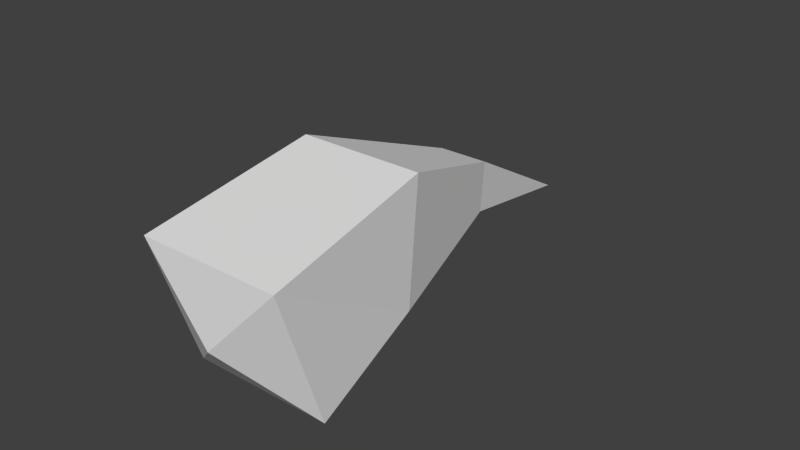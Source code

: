 # Source: vespidstinger.blend  (saved by Blender 2.79.0; exported with 4.5.12 LTS)
import bpy
from mathutils import Matrix  # noqa: F401  (used for matrix-valued properties, if any)

bpy.ops.wm.read_factory_settings(use_empty=True)
scene = bpy.context.scene
scene.name = 'Scene'

# ---- collections
col_collection_1 = bpy.data.collections.new('Collection 1'); scene.collection.children.link(col_collection_1)

# ---- materials (node trees are filled in below, after node groups)
mat_material = bpy.data.materials.new('Material')
mat_material.alpha_threshold = 0.0
mat_material.use_transparent_shadow = False
mat_material.roughness = 0.5

# ---- material node trees

# ---- world
world_world = bpy.data.worlds.new('World'); scene.world = world_world
world_world.color = (0.05088, 0.05088, 0.05088)
world_world.use_sun_shadow = False
world_world.sun_shadow_jitter_overblur = 0.0
world_world.cycles.sampling_method = 'NONE'
world_world.cycles.sample_map_resolution = 256

# ---- meshes
me_base = bpy.data.meshes.new('Base')
me_base.from_pydata([(4.883e-19, -0.1023, -0.02188), (-0.24, 0.01132, -0.2709), (0.24, 0.01132, -0.2709), (-0.24, -0.01868, 0.2171), (0.24, -0.01868, 0.2171), (-0.21, 0.4248, -0.2232), (0.21, 0.4248, -0.2232), (-0.21, 0.5684, 0.1715), (0.21, 0.5684, 0.1715), (-0.084, 0.9377, -0.2758), (0.084, 0.9377, -0.2758), (-0.084, 0.9952, -0.118), (0.084, 0.9952, -0.118), (7.566e-19, 1.424, -0.5363)], [], [(0, 1, 2), (7, 8, 12, 11), (0, 2, 4), (0, 4, 3), (0, 3, 1), (12, 8, 6, 10), (5, 1, 3, 7), (6, 2, 1, 5), (5, 7, 11, 9), (6, 5, 9, 10), (4, 2, 6, 8), (10, 9, 13), (12, 10, 13), (11, 12, 13), (9, 11, 13), (3, 4, 8, 7)])
_uv = me_base.uv_layers.new(name='UVMap')
_uv.uv.foreach_set('vector', [0.07344, 0.9312, 0.02058, 0.8784, 0.1263, 0.8784, 0.3047, 0.9767, 0.3047, 0.8992, 0.3999, 0.9224, 0.3999, 0.9534, 0.07344, 0.9312, 0.1263, 0.8784, 0.1263, 0.9841, 0.07344, 0.9312, 0.1263, 0.9841, 0.02058, 0.9841, 0.07344, 0.9312, 0.02058, 0.9841, 0.02058, 0.8784, 0.3903, 0.6898, 0.3004, 0.7287, 0.2874, 0.6523, 0.3851, 0.6592, 0.2869, 0.6522, 0.2106, 0.6196, 0.1914, 0.7287, 0.2999, 0.7286, 0.3016, 0.8415, 0.2203, 0.8581, 0.2203, 0.7474, 0.3016, 0.764, 0.2869, 0.6522, 0.2999, 0.7286, 0.3898, 0.6897, 0.3846, 0.6591, 0.3016, 0.8415, 0.3016, 0.764, 0.3967, 0.7873, 0.3967, 0.8183, 0.1919, 0.7287, 0.2111, 0.6197, 0.2874, 0.6523, 0.3004, 0.7287, 0.3967, 0.8183, 0.3967, 0.7873, 0.4986, 0.8028, 0.3903, 0.6898, 0.3851, 0.6592, 0.4832, 0.6277, 0.3999, 0.9534, 0.3999, 0.9224, 0.5105, 0.9379, 0.3846, 0.6591, 0.3898, 0.6897, 0.4827, 0.6277, 0.1975, 0.9933, 0.1975, 0.8826, 0.3047, 0.8992, 0.3047, 0.9767])
me_base.materials.append(mat_material)
me_base.use_remesh_preserve_volume = False
me_base.use_remesh_preserve_attributes = False
me_base.use_mirror_vertex_groups = False
me_base.update()

# ---- objects
ob_base = bpy.data.objects.new('Base', me_base)

# ---- transforms, parenting, visibility, modifiers, constraints
ob_base.location = (0.0, 0.0, 0.0)
ob_base.rotation_euler = (0.2618, 5.747e-17, 7.566e-18)
ob_base.scale = (0.5, 0.5, 0.5)
ob_base.lineart.crease_threshold = 0.0

# ---- collection membership
col_collection_1.objects.link(ob_base)

# ---- scene / render settings (as saved in the file)
scene.frame_start = 1; scene.frame_end = 250; scene.frame_set(1)
scene.render.engine = 'BLENDER_EEVEE_NEXT'
scene.render.resolution_percentage = 50
scene.render.dither_intensity = 0.0
scene.cycles.use_denoising = False
scene.cycles.samples = 10
scene.cycles.sampling_pattern = 'TABULATED_SOBOL'
scene.cycles.light_sampling_threshold = 0.0
scene.cycles.use_adaptive_sampling = False
scene.cycles.use_light_tree = False
scene.cycles.blur_glossy = 0.0
scene.cycles.volume_bounces = 1
scene.cycles.pixel_filter_type = 'GAUSSIAN'
scene.cycles.sample_clamp_indirect = 0.0
scene.view_settings.view_transform = 'Standard'
bpy.context.view_layer.update()

# ---- added for rendering (the .blend has no active camera and no usable light): camera, sun
cam_auto = bpy.data.cameras.new('AutoCamera')
cam_auto.lens = 50.0
cam_auto.sensor_width = 36.0
cam_auto.clip_end = 1000.0
ob_auto_camera = bpy.data.objects.new('AutoCamera', cam_auto)
scene.collection.objects.link(ob_auto_camera)
ob_auto_camera.location = (0.956907, -0.808426, 0.773985)
ob_auto_camera.rotation_euler = (1.09748, -7.21219e-08, 0.694738)
scene.camera = ob_auto_camera
light_auto_sun = bpy.data.lights.new('AutoSun', 'SUN')
light_auto_sun.energy = 3.0
light_auto_sun.angle = 0.0523599
ob_auto_sun = bpy.data.objects.new('AutoSun', light_auto_sun)
scene.collection.objects.link(ob_auto_sun)
ob_auto_sun.rotation_euler = (0.872665, 0.174533, 0.523599)
bpy.context.view_layer.update()
